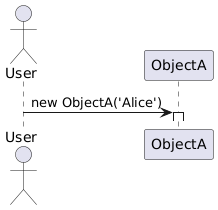

The diagram above was rendered by PlantUML. Its source (embedded in the PNG):
@startuml
actor User
User->ObjectA:new ObjectA('Alice')
activate ObjectA
@enduml